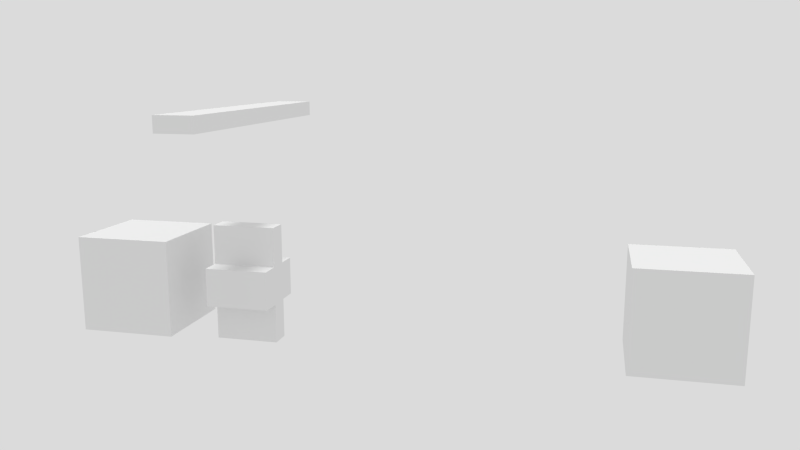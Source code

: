 # Source: Piston_Example.blend  (saved by Blender 2.76.0; exported with 4.5.12 LTS)
import bpy
from mathutils import Matrix  # noqa: F401  (used for matrix-valued properties, if any)

bpy.ops.wm.read_factory_settings(use_empty=True)
scene = bpy.context.scene
scene.name = 'Scene'

# ---- collections
col_collection_1 = bpy.data.collections.new('Collection 1'); scene.collection.children.link(col_collection_1)
col_collection_11 = bpy.data.collections.new('Collection 11'); scene.collection.children.link(col_collection_11)
col_collection_11.hide_render = True
col_collection_11.hide_viewport = True

# ---- world
world_white = bpy.data.worlds.new('White'); scene.world = world_white
world_white.use_nodes = True; world_white.node_tree.nodes.clear()
_N = world_white.node_tree.nodes; _L = world_white.node_tree.links
n0 = _N.new('ShaderNodeOutputWorld'); n0.name = 'World Output'; n0.location = (300, 300)
n1 = _N.new('ShaderNodeBackground'); n1.name = 'Background'; n1.location = (10, 300)
n1.inputs[0].default_value = (1.0, 1.0, 1.0, 1.0)
n1.inputs[1].default_value = 0.5
_L.new(n1.outputs[0], n0.inputs[0])
n0.is_active_output = True
world_white.color = (1.0, 1.0, 1.0)
world_white.use_sun_shadow = False
world_white.sun_shadow_jitter_overblur = 0.0
world_white.cycles.sampling_method = 'MANUAL'

# ---- cameras
cam_camera = bpy.data.cameras.new('Camera')
cam_camera.clip_start = 0.05
cam_camera.clip_end = 1e+04
cam_camera.lens = 35.0
cam_camera.sensor_width = 35.0
cam_camera.sensor_height = 18.0
cam_camera.ortho_scale = 7.314
cam_camera.dof.focus_distance = 0.0
cam_camera.dof.aperture_fstop = 0.0

# ---- lights
light_hemi = bpy.data.lights.new('Hemi', 'SUN')
light_hemi.transmission_factor = 0.0
light_hemi.angle = 0.1993
light_hemi.energy = 0.825
light_hemi.shadow_buffer_clip_start = 0.5
light_hemi.shadow_soft_size = 0.1
light_hemi.shadow_cascade_max_distance = 1000.0
light_hemi.cycles.use_multiple_importance_sampling = False
light_shadows = bpy.data.lights.new('Shadows', 'SPOT')
light_shadows.transmission_factor = 0.0
light_shadows.cutoff_distance = 30.0
light_shadows.energy = 30.0
light_shadows.shadow_buffer_clip_start = 1.001
light_shadows.shadow_soft_size = 0.65
light_shadows.shadow_maximum_resolution = 0.006
light_shadows.use_absolute_resolution = True
light_shadows.spot_blend = 0.25
light_shadows.spot_size = 2.531
light_shadows.cycles.use_multiple_importance_sampling = False

# ---- meshes
me_cube_004 = bpy.data.meshes.new('Cube.004')
me_cube_004.from_pydata([(-0.7778, -1.0, -0.4106), (-0.7778, -1.0, 0.4106), (-0.7778, 1.0, -0.4106), (-0.7778, 1.0, 0.4106), (0.7778, -1.0, -0.4106), (0.7778, -1.0, 0.4106), (0.7778, 1.0, -0.4106), (0.7778, 1.0, 0.4106)], [], [(1, 3, 2, 0), (3, 7, 6, 2), (7, 5, 4, 6), (5, 1, 0, 4), (0, 2, 6, 4), (5, 7, 3, 1)])
me_cube_004.use_remesh_preserve_volume = False
me_cube_004.use_remesh_preserve_attributes = False
me_cube_004.use_mirror_vertex_groups = False
me_cube_004.update()
me_cube_002 = bpy.data.meshes.new('Cube.002')
me_cube_002.from_pydata([(-1.0, -1.0, -1.0), (-1.0, -1.0, 1.0), (-1.0, 1.0, -1.0), (-1.0, 1.0, 1.0), (1.0, -1.0, -1.0), (1.0, -1.0, 1.0), (1.0, 1.0, -1.0), (1.0, 1.0, 1.0)], [], [(1, 3, 2, 0), (3, 7, 6, 2), (7, 5, 4, 6), (5, 1, 0, 4), (0, 2, 6, 4), (5, 7, 3, 1)])
me_cube_002.use_remesh_preserve_volume = False
me_cube_002.use_remesh_preserve_attributes = False
me_cube_002.use_mirror_vertex_groups = False
me_cube_002.update()
me_cube_001 = bpy.data.meshes.new('Cube.001')
me_cube_001.from_pydata([(-0.6629, -0.6629, -0.4003), (-0.6629, -0.6629, 0.4003), (-0.6629, 0.6629, -0.4003), (-0.6629, 0.6629, 0.4003), (0.6629, -0.6629, -0.4003), (0.6629, -0.6629, 0.4003), (0.6629, 0.6629, -0.4003), (0.6629, 0.6629, 0.4003), (-0.6629, -0.221, 0.4003), (-0.6629, 0.221, 0.4003), (-0.6629, 0.221, -0.4003), (-0.6629, -0.221, -0.4003), (0.6629, 0.221, 0.4003), (0.6629, -0.221, 0.4003), (0.6629, -0.221, -0.4003), (0.6629, 0.221, -0.4003), (0.6629, -0.221, 1.226), (0.6629, 0.221, 1.226), (-0.6629, 0.221, 1.226), (-0.6629, -0.221, 1.226), (-0.6629, -0.221, -1.226), (-0.6629, 0.221, -1.226), (0.6629, 0.221, -1.226), (0.6629, -0.221, -1.226)], [], [(9, 3, 2, 10), (3, 7, 6, 2), (13, 5, 4, 14), (5, 1, 0, 4), (10, 2, 6, 15), (12, 7, 3, 9), (5, 13, 8, 1), (0, 11, 14, 4), (7, 12, 15, 6), (12, 13, 14, 15), (1, 8, 11, 0), (8, 9, 10, 11), (16, 17, 18, 19), (12, 17, 16, 13), (9, 18, 17, 12), (8, 19, 18, 9), (13, 16, 19, 8), (20, 21, 22, 23), (10, 21, 20, 11), (15, 22, 21, 10), (14, 23, 22, 15), (11, 20, 23, 14)])
me_cube_001.use_remesh_preserve_volume = False
me_cube_001.use_remesh_preserve_attributes = False
me_cube_001.use_mirror_vertex_groups = False
me_cube_001.update()
me_cube = bpy.data.meshes.new('Cube')
me_cube.from_pydata([(-1.0, -1.0, -1.0), (-1.0, -1.0, 1.0), (-1.0, 1.0, -1.0), (-1.0, 1.0, 1.0), (1.0, -1.0, -1.0), (1.0, -1.0, 1.0), (1.0, 1.0, -1.0), (1.0, 1.0, 1.0)], [], [(1, 3, 2, 0), (3, 7, 6, 2), (7, 5, 4, 6), (5, 1, 0, 4), (0, 2, 6, 4), (5, 7, 3, 1)])
me_cube.use_remesh_preserve_volume = False
me_cube.use_remesh_preserve_attributes = False
me_cube.use_mirror_vertex_groups = False
me_cube.update()

# ---- objects
ob_piston_ex_01_c = bpy.data.objects.new('Piston Ex 01 C', me_cube_004)
ob_piston_ex_01_d = bpy.data.objects.new('Piston Ex 01 D', me_cube_002)
ob_piston_ex_01_b = bpy.data.objects.new('Piston Ex 01 B', me_cube_001)
ob_piston_ex_01_b_constraint = bpy.data.objects.new('Piston Ex 01 B Constraint', None)
ob_piston_ex_01_a = bpy.data.objects.new('Piston Ex 01 A', me_cube)
ob_scene_light = bpy.data.objects.new('-Scene Light', light_hemi)
ob_shadows = bpy.data.objects.new('-Shadows', light_shadows)
ob_camera = bpy.data.objects.new('-Camera', cam_camera)

# ---- transforms, parenting, visibility, modifiers, constraints
ob_piston_ex_01_c.location = (2.341, 0.0, 3.5)
ob_piston_ex_01_c.rotation_euler = (0.0, -0.0, 1.571)
ob_piston_ex_01_c.scale = (3.664, 0.384, 0.384)
ob_piston_ex_01_c.lineart.crease_threshold = 0.0
ob_piston_ex_01_d.location = (11.04, 0.0, 0.0)
ob_piston_ex_01_d.lineart.crease_threshold = 0.0
ob_piston_ex_01_b.location = (2.333, 0.0, 0.0)
ob_piston_ex_01_b.lineart.crease_threshold = 0.0
ob_piston_ex_01_b_constraint.parent = ob_piston_ex_01_b
ob_piston_ex_01_b_constraint.matrix_parent_inverse = Matrix(((1.0, 0.0, 0.0, -2.333), (0.0, 1.0, 0.0, -0.0), (0.0, 0.0, 1.0, -0.0), (0.0, 0.0, 0.0, 1.0)))
ob_piston_ex_01_b_constraint.location = (1.167, 0.0, 0.0)
ob_piston_ex_01_b_constraint.rotation_euler = (-3.695e-06, -9.313e-10, -9.313e-10)
ob_piston_ex_01_b_constraint.scale = (2.0, 2.0, 2.0)
ob_piston_ex_01_b_constraint.empty_display_type = 'SINGLE_ARROW'
ob_piston_ex_01_b_constraint.empty_image_offset = (0.0, 0.0)
ob_piston_ex_01_b_constraint.show_in_front = True
ob_piston_ex_01_b_constraint.lineart.crease_threshold = 0.0
ob_piston_ex_01_a.location = (0.0, 0.0, 0.0)
ob_piston_ex_01_a.lineart.crease_threshold = 0.0
ob_scene_light.location = (0.0, 0.0, 24.23)
ob_scene_light.hide_viewport = True
ob_scene_light.lineart.crease_threshold = 0.0
ob_shadows.parent = ob_scene_light
ob_shadows.matrix_parent_inverse = Matrix(((1.0, 0.0, 0.0, -0.0), (0.0, 1.0, 0.0, -0.0), (0.0, 0.0, 1.0, -80.32), (0.0, 0.0, 0.0, 1.0)))
ob_shadows.location = (0.0, 0.0, 80.32)
ob_shadows.lock_rotations_4d = False
ob_shadows.empty_display_type = 'ARROWS'
ob_shadows.color = (0.0, 0.0, 0.0, 0.0)
ob_shadows.hide_viewport = True
ob_shadows.lineart.crease_threshold = 0.0
ob_camera.location = (9.295, -15.18, 4.47)
ob_camera.rotation_euler = (1.375, -1.143e-06, 0.238)
ob_camera.lock_rotations_4d = False
ob_camera.empty_display_type = 'ARROWS'
ob_camera.color = (0.0, 0.0, 0.0, 0.0)
ob_camera.hide_viewport = True
ob_camera.display_type = 'WIRE'
ob_camera.lineart.crease_threshold = 0.0

# ---- collection membership
col_collection_1.objects.link(ob_piston_ex_01_c)
col_collection_1.objects.link(ob_piston_ex_01_d)
col_collection_1.objects.link(ob_piston_ex_01_b)
col_collection_1.objects.link(ob_piston_ex_01_b_constraint)
col_collection_1.objects.link(ob_piston_ex_01_a)
col_collection_1.objects.link(ob_scene_light)
col_collection_1.objects.link(ob_shadows)
col_collection_1.objects.link(ob_camera)
col_collection_11.objects.link(ob_scene_light)
col_collection_11.objects.link(ob_shadows)

# ---- scene / render settings (as saved in the file)
scene.camera = ob_camera
scene.frame_start = 0; scene.frame_end = 600; scene.frame_set(0)
scene.render.engine = 'BLENDER_EEVEE_NEXT'
scene.render.image_settings.color_depth = '16'
scene.render.image_settings.compression = 0
scene.render.resolution_percentage = 55
scene.render.fps = 30
scene.render.dither_intensity = 0.0
scene.render.use_bake_clear = False
scene.render.bake_margin = 5
scene.render.simplify_subdivision = 2
scene.render.simplify_child_particles = 0.0
scene.render.simplify_subdivision_render = 2
scene.render.simplify_child_particles_render = 0.0
scene.cycles.preview_pause = True
scene.cycles.use_denoising = False
scene.cycles.samples = 25
scene.cycles.sampling_pattern = 'TABULATED_SOBOL'
scene.cycles.light_sampling_threshold = 0.0
scene.cycles.use_adaptive_sampling = False
scene.cycles.use_light_tree = False
scene.cycles.blur_glossy = 0.0
scene.cycles.max_bounces = 128
scene.cycles.diffuse_bounces = 128
scene.cycles.glossy_bounces = 128
scene.cycles.transmission_bounces = 128
scene.cycles.transparent_max_bounces = 128
scene.cycles.pixel_filter_type = 'GAUSSIAN'
scene.cycles.sample_clamp_indirect = 0.0
scene.view_settings.view_transform = 'Standard'
scene.view_settings.exposure = 0.8333
scene.view_settings.gamma = 0.9538
scene.view_settings.use_curve_mapping = True
scene.view_settings.curve_mapping.use_clip = True
scene.view_settings.curve_mapping.clip_max_x = 1.0
scene.view_settings.curve_mapping.clip_max_y = 1.0
scene.view_settings.curve_mapping.extend = 'EXTRAPOLATED'
scene.view_settings.curve_mapping.white_level = (1.0, 1.0, 1.0)
_c = scene.view_settings.curve_mapping.curves[0]
while len(_c.points) > 2: _c.points.remove(_c.points[-1])
_c.points[0].location = (0.0, 0.0); _c.points[0].handle_type = 'AUTO'
_c.points[1].location = (1.0, 1.0); _c.points[1].handle_type = 'AUTO'
_c = scene.view_settings.curve_mapping.curves[1]
while len(_c.points) > 2: _c.points.remove(_c.points[-1])
_c.points[0].location = (0.0, 0.0); _c.points[0].handle_type = 'AUTO'
_c.points[1].location = (1.0, 1.0); _c.points[1].handle_type = 'AUTO'
_c = scene.view_settings.curve_mapping.curves[2]
while len(_c.points) > 2: _c.points.remove(_c.points[-1])
_c.points[0].location = (0.0, 0.0); _c.points[0].handle_type = 'AUTO'
_c.points[1].location = (1.0, 1.0); _c.points[1].handle_type = 'AUTO'
_c = scene.view_settings.curve_mapping.curves[3]
while len(_c.points) > 2: _c.points.remove(_c.points[-1])
_c.points[0].location = (0.0, 0.0); _c.points[0].handle_type = 'AUTO'
_c.points[1].location = (0.27181, 0.2375); _c.points[1].handle_type = 'AUTO'
_p = _c.points.new(0.72483, 0.59375); _p.handle_type = 'AUTO'
_p = _c.points.new(1.0, 1.0); _p.handle_type = 'AUTO'
scene.view_settings.curve_mapping.update()
bpy.context.view_layer.update()
